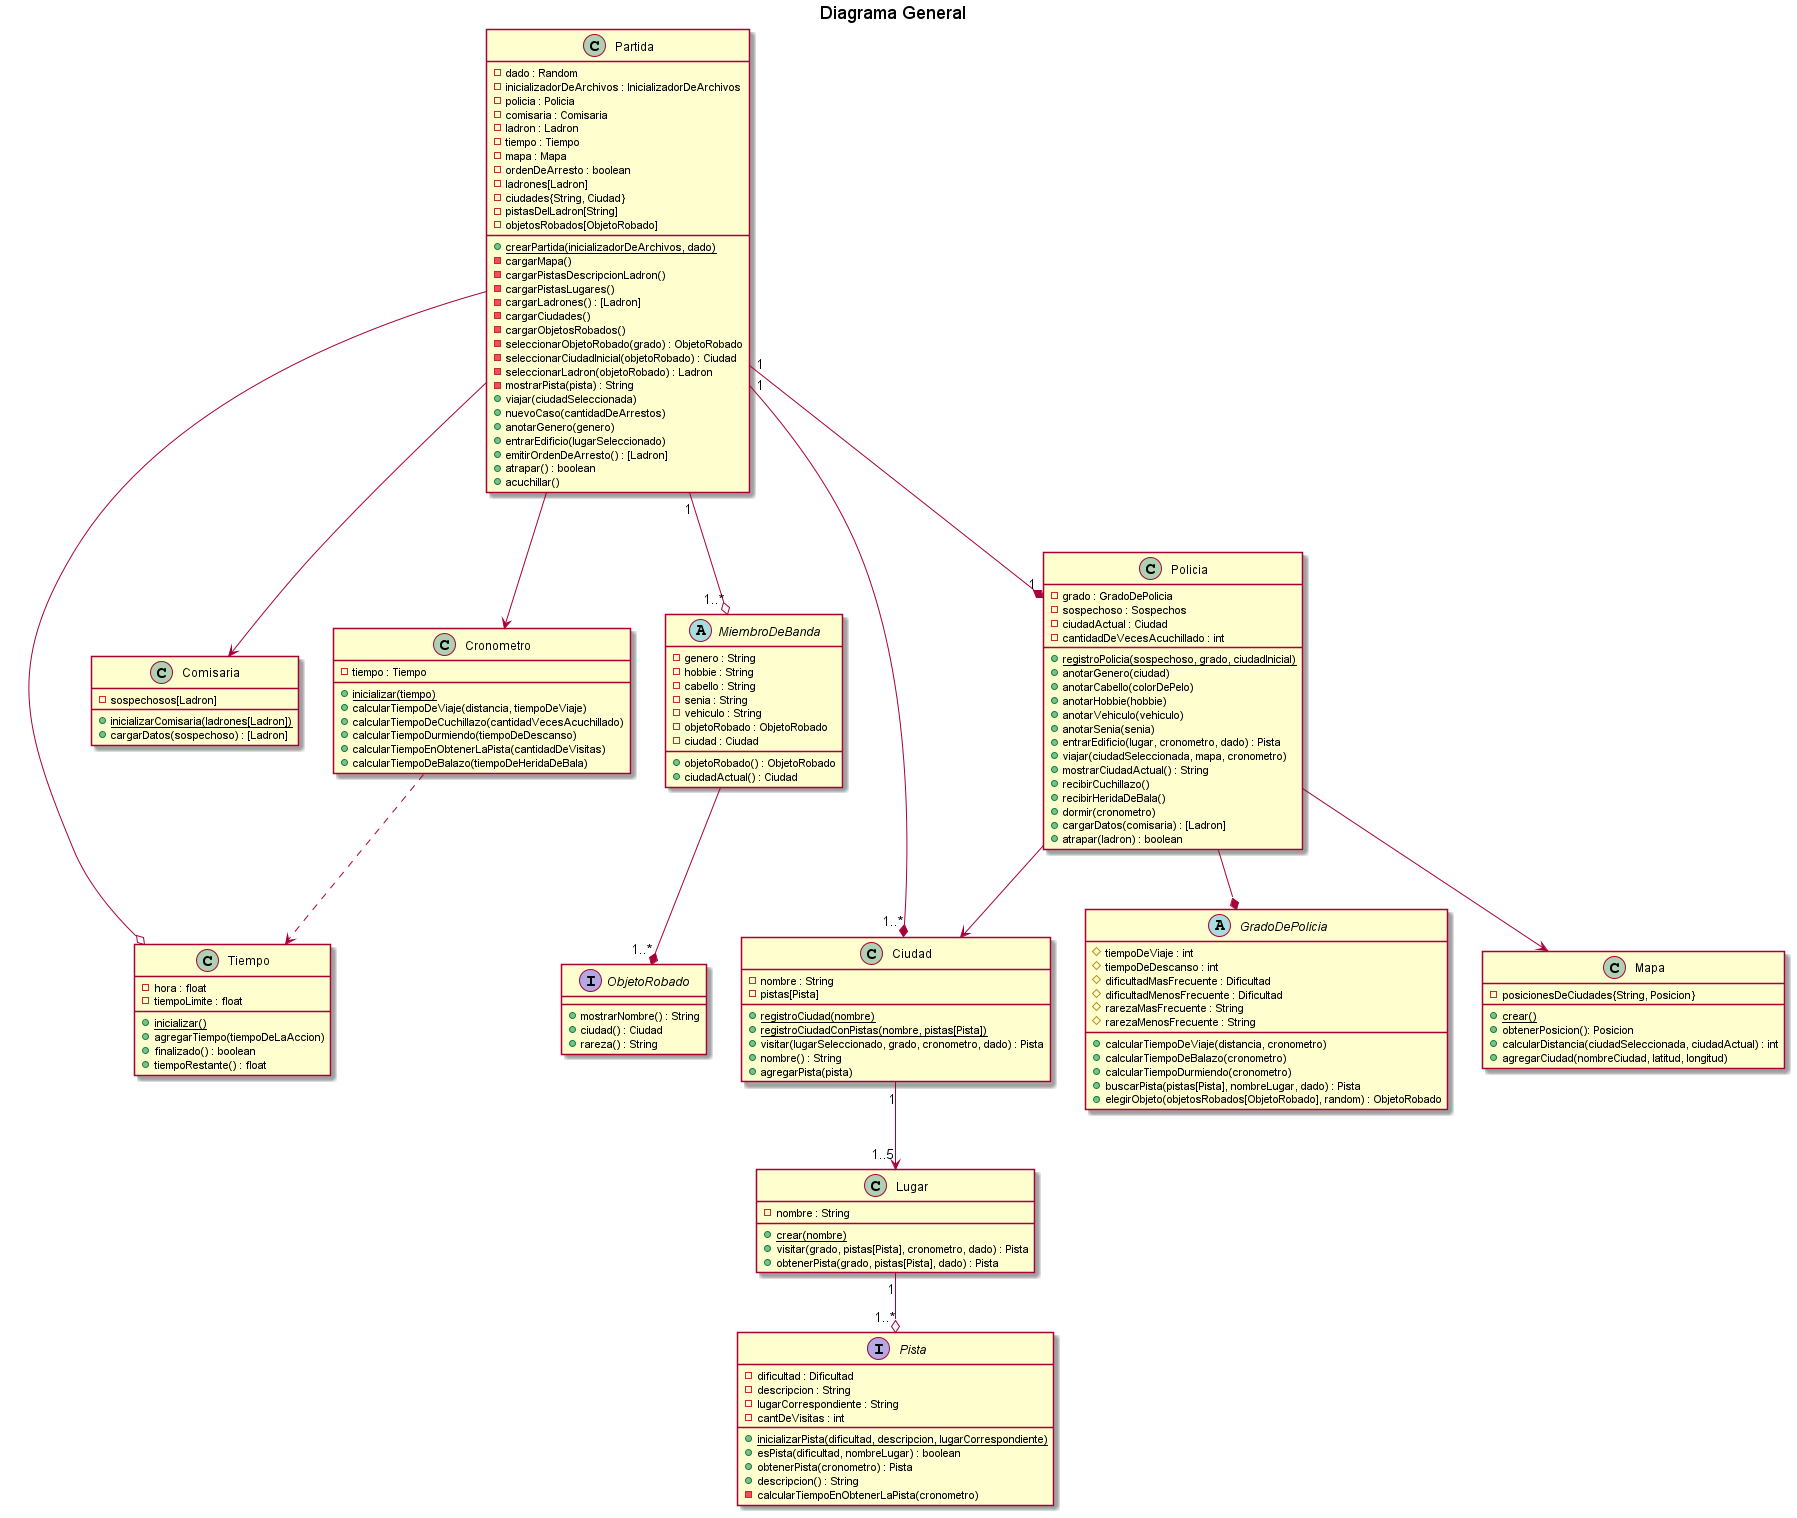

The diagram above was rendered by PlantUML. Its source (embedded in the PNG):
@startuml
title Diagrama General


class Ciudad{
    - nombre : String
    - pistas[Pista]
    + {static} registroCiudad(nombre)
    + {static} registroCiudadConPistas(nombre, pistas[Pista])
    + visitar(lugarSeleccionado, grado, cronometro, dado) : Pista
    + nombre() : String
    + agregarPista(pista)

}

class Comisaria {
    - sospechosos[Ladron]
    + {static} inicializarComisaria(ladrones[Ladron])
    + cargarDatos(sospechoso) : [Ladron]
}

class Cronometro {
    - tiempo : Tiempo
    + {static} inicializar(tiempo)
    + calcularTiempoDeViaje(distancia, tiempoDeViaje)
    + calcularTiempoDeCuchillazo(cantidadVecesAcuchillado)
    + calcularTiempoDurmiendo(tiempoDeDescanso)
    + calcularTiempoEnObtenerLaPista(cantidadDeVisitas)
    + calcularTiempoDeBalazo(tiempoDeHeridaDeBala)
}

class Partida{
    - dado : Random
    - inicializadorDeArchivos : InicializadorDeArchivos
    - policia : Policia
    - comisaria : Comisaria
    - ladron : Ladron
    - tiempo : Tiempo
    - mapa : Mapa
    - ordenDeArresto : boolean
    - ladrones[Ladron]
    - ciudades{String, Ciudad}
    - pistasDelLadron[String]
    - objetosRobados[ObjetoRobado]
    + {static} crearPartida(inicializadorDeArchivos, dado)
    - cargarMapa()
    - cargarPistasDescripcionLadron()
    - cargarPistasLugares()
    - cargarLadrones() : [Ladron]
    - cargarCiudades()
    - cargarObjetosRobados()
    - seleccionarObjetoRobado(grado) : ObjetoRobado
    - seleccionarCiudadInicial(objetoRobado) : Ciudad
    - seleccionarLadron(objetoRobado) : Ladron
    - mostrarPista(pista) : String
    + viajar(ciudadSeleccionada)
    + nuevoCaso(cantidadDeArrestos)
    + anotarGenero(genero)
    + entrarEdificio(lugarSeleccionado)
    + emitirOrdenDeArresto() : [Ladron]
    + atrapar() : boolean
    + acuchillar()
}

abstract class MiembroDeBanda{
    - genero : String
    - hobbie : String
    - cabello : String
    - senia : String
    - vehiculo : String
    - objetoRobado : ObjetoRobado
    - ciudad : Ciudad
    + objetoRobado() : ObjetoRobado
    + ciudadActual() : Ciudad
}

/'
class Ladron{
    - sexo : String
    - hobbie : String
    - cabello : String
    - seña : String
    - vehiculo : String
    - objetoRobado : ObjetoRobado
    + {static} registro(objetoRobado, cantidadArrestos)
    + {static} registroEspecifico(cantidadArrestos, objetoRobado, sexo, hobbie, seña, vehiculo)
    + anotarGenero(genero) : String
    + acuchillar(Policia) : int
}
'/


class Policia{
    - grado : GradoDePolicia
    - sospechoso : Sospechos
    - ciudadActual : Ciudad
    - cantidadDeVecesAcuchillado : int
    + {static} registroPolicia(sospechoso, grado, ciudadInicial)
    + anotarGenero(ciudad)
    + anotarCabello(colorDePelo)
    + anotarHobbie(hobbie)
    + anotarVehiculo(vehiculo)
    + anotarSenia(senia)
    + entrarEdificio(lugar, cronometro, dado) : Pista
    + viajar(ciudadSeleccionada, mapa, cronometro)
    + mostrarCiudadActual() : String
    + recibirCuchillazo()
    + recibirHeridaDeBala()
    + dormir(cronometro)
    + cargarDatos(comisaria) : [Ladron]
    + atrapar(ladron) : boolean
}

class Mapa{
    - posicionesDeCiudades{String, Posicion}
    + {static} crear()
    + obtenerPosicion(): Posicion
    + calcularDistancia(ciudadSeleccionada, ciudadActual) : int
    + agregarCiudad(nombreCiudad, latitud, longitud)
}

abstract class GradoDePolicia{
    # tiempoDeViaje : int
    # tiempoDeDescanso : int
    # dificultadMasFrecuente : Dificultad
    # dificultadMenosFrecuente : Dificultad
    # rarezaMasFrecuente : String
    # rarezaMenosFrecuente : String
    + calcularTiempoDeViaje(distancia, cronometro)
    + calcularTiempoDeBalazo(cronometro)
    + calcularTiempoDurmiendo(cronometro)
    + buscarPista(pistas[Pista], nombreLugar, dado) : Pista
    + elegirObjeto(objetosRobados[ObjetoRobado], random) : ObjetoRobado
}

class Lugar{
    - nombre : String
    + {static} crear(nombre)
    + visitar(grado, pistas[Pista], cronometro, dado) : Pista
    + obtenerPista(grado, pistas[Pista], dado) : Pista
}

interface Pista{
    - dificultad : Dificultad
    - descripcion : String
    - lugarCorrespondiente : String
    - cantDeVisitas : int
    + {static} inicializarPista(dificultad, descripcion, lugarCorrespondiente)
    + esPista(dificultad, nombreLugar) : boolean
    + obtenerPista(cronometro) : Pista
    + descripcion() : String
    - calcularTiempoEnObtenerLaPista(cronometro)
}

interface ObjetoRobado{
	+ mostrarNombre() : String
	+ ciudad() : Ciudad
	+ rareza() : String
}

class Tiempo{
    - hora : float
    - tiempoLimite : float
    + {static} inicializar()
    + agregarTiempo(tiempoDeLaAccion)
    + finalizado() : boolean
    + tiempoRestante() : float
}


Partida "1" --o "1..*" MiembroDeBanda
Partida"1" --* "1"Policia
Partida --o Tiempo
Policia --* GradoDePolicia
Policia --> Mapa
Partida "1" --* "1..*" Ciudad
Policia --> Ciudad
Ciudad "1" --> "1..5"Lugar
Lugar "1" --o "1..*" Pista

MiembroDeBanda --* "1..*" ObjetoRobado
Partida --> Comisaria
Cronometro ..> Tiempo
Partida --> Cronometro


@enduml